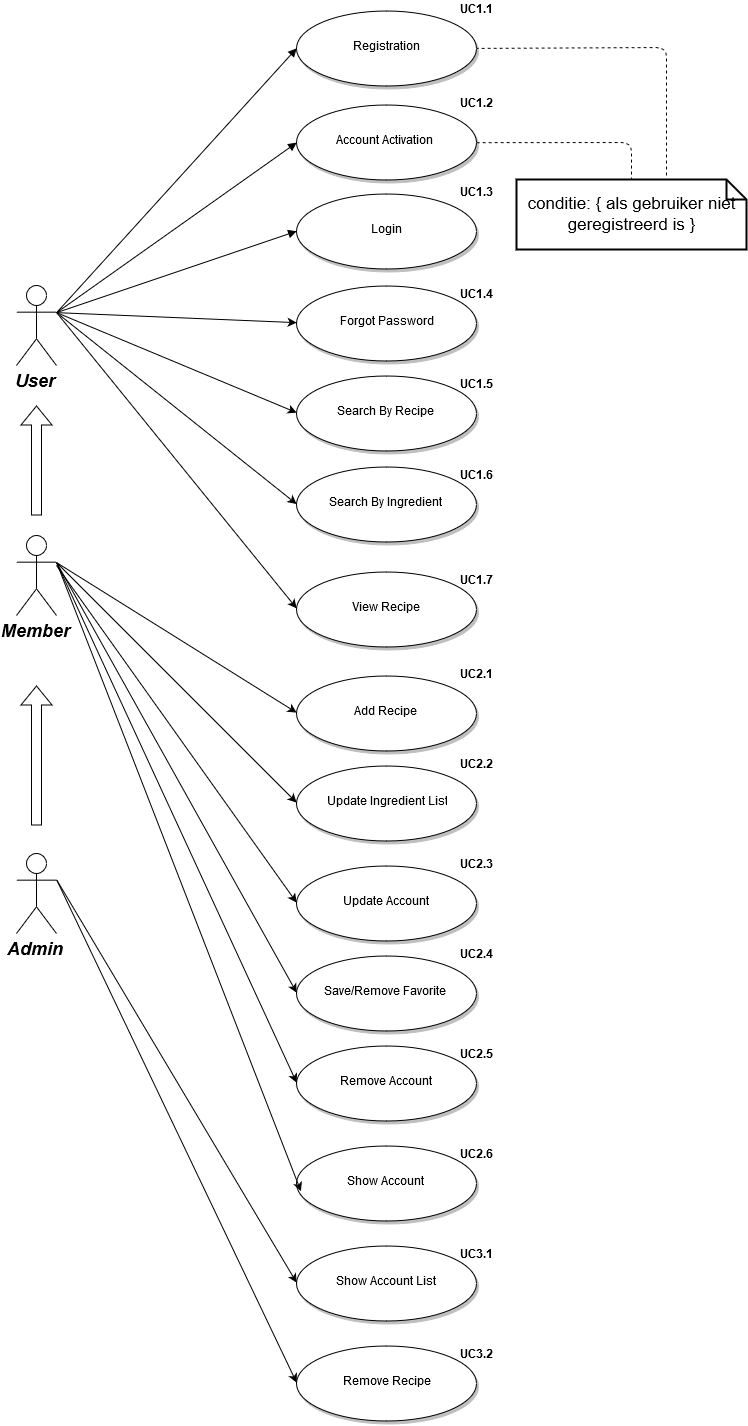

The diagram above was exported from draw.io. Its source (the exported page's mxGraphModel, read from the mxfile embedded in the PNG):
<mxGraphModel dx="967" dy="820" grid="1" gridSize="10" guides="1" tooltips="1" connect="1" arrows="1" fold="1" page="1" pageScale="1.5" pageWidth="850" pageHeight="1100" math="0" shadow="0">
  <root>
    <mxCell id="0" style=";html=1;" />
    <mxCell id="1" style=";html=1;" parent="0" />
    <mxCell id="90" value="User" style="shape=umlActor;verticalLabelPosition=bottom;verticalAlign=top;fillColor=#FFFFFF;strokeColor=#000000;fontStyle=3;fontSize=18;fontFamily=Helvetica;strokeWidth=1;html=1;gradientColor=none;" vertex="1" parent="1">
      <mxGeometry x="110" y="330" width="40" height="80" as="geometry" />
    </mxCell>
    <mxCell id="119" value="Registration" style="shape=mxgraph.flowchart.on-page_reference;fillColor=#FFFFFF;strokeColor=#000000;strokeWidth=1;shadow=1;gradientColor=none;html=1;" vertex="1" parent="1">
      <mxGeometry x="390" y="55" width="180" height="75" as="geometry" />
    </mxCell>
    <mxCell id="121" value="Account Activation" style="shape=mxgraph.flowchart.on-page_reference;fillColor=#FFFFFF;strokeColor=#000000;strokeWidth=1;shadow=1;gradientColor=none;html=1;" vertex="1" parent="1">
      <mxGeometry x="390" y="149.5" width="180" height="75" as="geometry" />
    </mxCell>
    <mxCell id="122" value="Login" style="shape=mxgraph.flowchart.on-page_reference;fillColor=#FFFFFF;strokeColor=#000000;strokeWidth=1;shadow=1;gradientColor=none;html=1;" vertex="1" parent="1">
      <mxGeometry x="390" y="238" width="180" height="75" as="geometry" />
    </mxCell>
    <mxCell id="139" value="" style="edgeStyle=none;entryX=0;entryY=0.5;entryPerimeter=0;strokeWidth=1;endArrow=block;endFill=1;strokeColor=#000000;html=1;exitX=1;exitY=0.3333333333333333;exitPerimeter=0;" edge="1" parent="1" source="90" target="119">
      <mxGeometry width="100" height="100" as="geometry">
        <mxPoint y="100" as="sourcePoint" />
        <mxPoint x="100" as="targetPoint" />
      </mxGeometry>
    </mxCell>
    <mxCell id="140" value="" style="edgeStyle=none;entryX=0;entryY=0.5;entryPerimeter=0;strokeWidth=1;endArrow=block;endFill=1;strokeColor=#000000;html=1;exitX=1;exitY=0.3333333333333333;exitPerimeter=0;" edge="1" parent="1" source="90" target="121">
      <mxGeometry width="100" height="100" as="geometry">
        <mxPoint y="100" as="sourcePoint" />
        <mxPoint x="100" as="targetPoint" />
      </mxGeometry>
    </mxCell>
    <mxCell id="141" value="" style="edgeStyle=none;entryX=0;entryY=0.5;entryPerimeter=0;strokeWidth=1;endArrow=block;endFill=1;strokeColor=#000000;html=1;exitX=1;exitY=0.3333333333333333;exitPerimeter=0;" edge="1" parent="1" source="90" target="122">
      <mxGeometry width="100" height="100" as="geometry">
        <mxPoint y="100" as="sourcePoint" />
        <mxPoint x="100" as="targetPoint" />
      </mxGeometry>
    </mxCell>
    <mxCell id="644a71785749bd46-160" value="Forgot Password" style="shape=mxgraph.flowchart.on-page_reference;fillColor=#FFFFFF;strokeColor=#000000;strokeWidth=1;shadow=1;gradientColor=none;html=1;" vertex="1" parent="1">
      <mxGeometry x="390" y="330" width="180" height="75" as="geometry" />
    </mxCell>
    <mxCell id="644a71785749bd46-161" value="Search By Recipe" style="shape=mxgraph.flowchart.on-page_reference;fillColor=#FFFFFF;strokeColor=#000000;strokeWidth=1;shadow=1;gradientColor=none;html=1;" vertex="1" parent="1">
      <mxGeometry x="390" y="420" width="180" height="75" as="geometry" />
    </mxCell>
    <mxCell id="644a71785749bd46-162" value="View Recipe" style="shape=mxgraph.flowchart.on-page_reference;fillColor=#FFFFFF;strokeColor=#000000;strokeWidth=1;shadow=1;gradientColor=none;html=1;" vertex="1" parent="1">
      <mxGeometry x="390" y="616" width="180" height="75" as="geometry" />
    </mxCell>
    <mxCell id="644a71785749bd46-164" value="" style="endArrow=classic;html=1;entryX=0;entryY=0.5;entryPerimeter=0;exitX=1;exitY=0.3333333333333333;exitPerimeter=0;" edge="1" parent="1" source="90" target="644a71785749bd46-160">
      <mxGeometry width="50" height="50" relative="1" as="geometry">
        <mxPoint x="150" y="380" as="sourcePoint" />
        <mxPoint x="150" y="710" as="targetPoint" />
      </mxGeometry>
    </mxCell>
    <mxCell id="644a71785749bd46-165" value="" style="endArrow=classic;html=1;entryX=0;entryY=0.5;entryPerimeter=0;exitX=1;exitY=0.3333333333333333;exitPerimeter=0;" edge="1" parent="1" source="90" target="644a71785749bd46-161">
      <mxGeometry width="50" height="50" relative="1" as="geometry">
        <mxPoint x="180" y="330" as="sourcePoint" />
        <mxPoint x="200" y="440" as="targetPoint" />
      </mxGeometry>
    </mxCell>
    <mxCell id="644a71785749bd46-166" value="" style="endArrow=classic;html=1;entryX=0;entryY=0.5;entryPerimeter=0;exitX=1;exitY=0.3333333333333333;exitPerimeter=0;" edge="1" parent="1" source="90" target="644a71785749bd46-162">
      <mxGeometry width="50" height="50" relative="1" as="geometry">
        <mxPoint x="100" y="760" as="sourcePoint" />
        <mxPoint x="150" y="710" as="targetPoint" />
      </mxGeometry>
    </mxCell>
    <mxCell id="644a71785749bd46-167" value="Member" style="shape=umlActor;verticalLabelPosition=bottom;verticalAlign=top;fillColor=#FFFFFF;strokeColor=#000000;fontStyle=3;fontSize=18;fontFamily=Helvetica;strokeWidth=1;html=1;gradientColor=none;" vertex="1" parent="1">
      <mxGeometry x="110" y="580" width="40" height="80" as="geometry" />
    </mxCell>
    <mxCell id="644a71785749bd46-168" value="Admin" style="shape=umlActor;verticalLabelPosition=bottom;verticalAlign=top;fillColor=#FFFFFF;strokeColor=#000000;fontStyle=3;fontSize=18;fontFamily=Helvetica;strokeWidth=1;html=1;gradientColor=none;" vertex="1" parent="1">
      <mxGeometry x="110" y="898" width="40" height="80" as="geometry" />
    </mxCell>
    <mxCell id="644a71785749bd46-170" value="Add Recipe" style="shape=mxgraph.flowchart.on-page_reference;fillColor=#FFFFFF;strokeColor=#000000;strokeWidth=1;shadow=1;gradientColor=none;html=1;" vertex="1" parent="1">
      <mxGeometry x="390" y="720" width="180" height="75" as="geometry" />
    </mxCell>
    <mxCell id="644a71785749bd46-171" value="Update Ingredient List" style="shape=mxgraph.flowchart.on-page_reference;fillColor=#FFFFFF;strokeColor=#000000;strokeWidth=1;shadow=1;gradientColor=none;html=1;" vertex="1" parent="1">
      <mxGeometry x="390" y="810" width="180" height="75" as="geometry" />
    </mxCell>
    <mxCell id="644a71785749bd46-172" value="Update Account" style="shape=mxgraph.flowchart.on-page_reference;fillColor=#FFFFFF;strokeColor=#000000;strokeWidth=1;shadow=1;gradientColor=none;html=1;" vertex="1" parent="1">
      <mxGeometry x="390" y="910" width="180" height="75" as="geometry" />
    </mxCell>
    <mxCell id="644a71785749bd46-175" value="" style="endArrow=classic;html=1;exitX=1;exitY=0.3333333333333333;exitPerimeter=0;entryX=0;entryY=0.5;entryPerimeter=0;" edge="1" parent="1" source="644a71785749bd46-167" target="644a71785749bd46-170">
      <mxGeometry width="50" height="50" relative="1" as="geometry">
        <mxPoint x="70" y="960" as="sourcePoint" />
        <mxPoint x="120" y="910" as="targetPoint" />
      </mxGeometry>
    </mxCell>
    <mxCell id="644a71785749bd46-180" style="edgeStyle=orthogonalEdgeStyle;shape=flexArrow;rounded=0;html=1;jettySize=auto;orthogonalLoop=1;" edge="1" parent="1">
      <mxGeometry relative="1" as="geometry">
        <mxPoint x="130" y="560" as="sourcePoint" />
        <mxPoint x="130" y="450" as="targetPoint" />
      </mxGeometry>
    </mxCell>
    <mxCell id="644a71785749bd46-184" value="" style="endArrow=classic;html=1;entryX=0;entryY=0.5;entryPerimeter=0;exitX=1;exitY=0.3333333333333333;exitPerimeter=0;" edge="1" parent="1" source="644a71785749bd46-167" target="644a71785749bd46-171">
      <mxGeometry width="50" height="50" relative="1" as="geometry">
        <mxPoint x="70" y="960" as="sourcePoint" />
        <mxPoint x="120" y="910" as="targetPoint" />
      </mxGeometry>
    </mxCell>
    <mxCell id="644a71785749bd46-185" value="" style="endArrow=classic;html=1;entryX=0;entryY=0.5;entryPerimeter=0;" edge="1" parent="1" target="644a71785749bd46-172">
      <mxGeometry width="50" height="50" relative="1" as="geometry">
        <mxPoint x="150" y="610" as="sourcePoint" />
        <mxPoint x="120" y="910" as="targetPoint" />
      </mxGeometry>
    </mxCell>
    <mxCell id="644a71785749bd46-186" value="Save/Remove Favorite" style="shape=mxgraph.flowchart.on-page_reference;fillColor=#FFFFFF;strokeColor=#000000;strokeWidth=1;shadow=1;gradientColor=none;html=1;" vertex="1" parent="1">
      <mxGeometry x="390" y="1000" width="180" height="75" as="geometry" />
    </mxCell>
    <mxCell id="644a71785749bd46-187" value="" style="endArrow=classic;html=1;entryX=0;entryY=0.5;entryPerimeter=0;exitX=1;exitY=0.3333333333333333;exitPerimeter=0;" edge="1" parent="1" source="644a71785749bd46-167" target="644a71785749bd46-186">
      <mxGeometry width="50" height="50" relative="1" as="geometry">
        <mxPoint x="210" y="970" as="sourcePoint" />
        <mxPoint x="260" y="920" as="targetPoint" />
      </mxGeometry>
    </mxCell>
    <mxCell id="644a71785749bd46-188" value="Show Account List" style="shape=mxgraph.flowchart.on-page_reference;fillColor=#FFFFFF;strokeColor=#000000;strokeWidth=1;shadow=1;gradientColor=none;html=1;" vertex="1" parent="1">
      <mxGeometry x="390" y="1290" width="180" height="75" as="geometry" />
    </mxCell>
    <mxCell id="644a71785749bd46-189" value="Remove Account" style="shape=mxgraph.flowchart.on-page_reference;fillColor=#FFFFFF;strokeColor=#000000;strokeWidth=1;shadow=1;gradientColor=none;html=1;" vertex="1" parent="1">
      <mxGeometry x="390" y="1090" width="180" height="75" as="geometry" />
    </mxCell>
    <mxCell id="644a71785749bd46-190" value="Remove Recipe" style="shape=mxgraph.flowchart.on-page_reference;fillColor=#FFFFFF;strokeColor=#000000;strokeWidth=1;shadow=1;gradientColor=none;html=1;" vertex="1" parent="1">
      <mxGeometry x="390" y="1390" width="180" height="75" as="geometry" />
    </mxCell>
    <mxCell id="644a71785749bd46-191" value="" style="endArrow=classic;html=1;entryX=0;entryY=0.5;entryPerimeter=0;exitX=1;exitY=0.3333333333333333;exitPerimeter=0;" edge="1" parent="1" source="644a71785749bd46-168" target="644a71785749bd46-188">
      <mxGeometry width="50" height="50" relative="1" as="geometry">
        <mxPoint x="70" y="1330" as="sourcePoint" />
        <mxPoint x="120" y="1280" as="targetPoint" />
      </mxGeometry>
    </mxCell>
    <mxCell id="644a71785749bd46-192" value="" style="endArrow=classic;html=1;entryX=0;entryY=0.5;entryPerimeter=0;exitX=1;exitY=0.3333333333333333;exitPerimeter=0;" edge="1" parent="1" source="644a71785749bd46-167" target="644a71785749bd46-189">
      <mxGeometry width="50" height="50" relative="1" as="geometry">
        <mxPoint x="170" y="910" as="sourcePoint" />
        <mxPoint x="250" y="1155" as="targetPoint" />
      </mxGeometry>
    </mxCell>
    <mxCell id="644a71785749bd46-193" value="" style="endArrow=classic;html=1;entryX=0;entryY=0.5;entryPerimeter=0;exitX=1;exitY=0.3333333333333333;exitPerimeter=0;" edge="1" parent="1" source="644a71785749bd46-168" target="644a71785749bd46-190">
      <mxGeometry width="50" height="50" relative="1" as="geometry">
        <mxPoint x="100" y="1360" as="sourcePoint" />
        <mxPoint x="150" y="1310" as="targetPoint" />
      </mxGeometry>
    </mxCell>
    <mxCell id="644a71785749bd46-195" style="edgeStyle=orthogonalEdgeStyle;shape=flexArrow;rounded=0;html=1;exitX=0.5;exitY=0.5;exitPerimeter=0;entryX=0.5;entryY=0.5;entryPerimeter=0;jettySize=auto;orthogonalLoop=1;" edge="1" parent="1" source="644a71785749bd46-168" target="644a71785749bd46-168">
      <mxGeometry relative="1" as="geometry" />
    </mxCell>
    <mxCell id="644a71785749bd46-196" style="edgeStyle=orthogonalEdgeStyle;shape=flexArrow;rounded=0;html=1;exitX=0.25;exitY=0.1;exitPerimeter=0;entryX=0.25;entryY=0.1;entryPerimeter=0;jettySize=auto;orthogonalLoop=1;" edge="1" parent="1" source="644a71785749bd46-168" target="644a71785749bd46-168">
      <mxGeometry relative="1" as="geometry" />
    </mxCell>
    <mxCell id="644a71785749bd46-197" style="edgeStyle=orthogonalEdgeStyle;shape=flexArrow;rounded=0;html=1;jettySize=auto;orthogonalLoop=1;" edge="1" parent="1">
      <mxGeometry relative="1" as="geometry">
        <mxPoint x="130" y="870" as="sourcePoint" />
        <mxPoint x="130" y="730" as="targetPoint" />
      </mxGeometry>
    </mxCell>
    <mxCell id="532e405ac19e8602-141" value="conditie: {&amp;nbsp;als gebruiker niet geregistreerd is&amp;nbsp;}" style="shape=note;strokeWidth=2;fontSize=17;size=20;whiteSpace=wrap;html=1;" vertex="1" parent="1">
      <mxGeometry x="610" y="224" width="230" height="70" as="geometry" />
    </mxCell>
    <mxCell id="532e405ac19e8602-142" value="" style="endArrow=none;dashed=1;html=1;exitX=1;exitY=0.5;exitPerimeter=0;" edge="1" parent="1" source="121" target="532e405ac19e8602-141">
      <mxGeometry width="50" height="50" relative="1" as="geometry">
        <mxPoint x="704" y="190" as="sourcePoint" />
        <mxPoint x="790" y="690" as="targetPoint" />
        <Array as="points">
          <mxPoint x="725" y="187" />
        </Array>
      </mxGeometry>
    </mxCell>
    <mxCell id="532e405ac19e8602-143" value="" style="endArrow=none;dashed=1;html=1;entryX=1;entryY=0.5;entryPerimeter=0;" edge="1" parent="1" target="119">
      <mxGeometry width="50" height="50" relative="1" as="geometry">
        <mxPoint x="760" y="220" as="sourcePoint" />
        <mxPoint x="810" y="162" as="targetPoint" />
        <Array as="points">
          <mxPoint x="760" y="92" />
        </Array>
      </mxGeometry>
    </mxCell>
    <mxCell id="532e405ac19e8602-145" value="&lt;b&gt;UC1.1&lt;/b&gt;" style="text;html=1;strokeColor=none;fillColor=none;align=center;verticalAlign=middle;whiteSpace=wrap;" vertex="1" parent="1">
      <mxGeometry x="550" y="45" width="40" height="20" as="geometry" />
    </mxCell>
    <mxCell id="532e405ac19e8602-147" value="&lt;b&gt;UC1.2&lt;/b&gt;" style="text;html=1;strokeColor=none;fillColor=none;align=center;verticalAlign=middle;whiteSpace=wrap;" vertex="1" parent="1">
      <mxGeometry x="550" y="139" width="40" height="20" as="geometry" />
    </mxCell>
    <mxCell id="532e405ac19e8602-148" value="&lt;b&gt;UC1.3&lt;/b&gt;" style="text;html=1;strokeColor=none;fillColor=none;align=center;verticalAlign=middle;whiteSpace=wrap;" vertex="1" parent="1">
      <mxGeometry x="550" y="228" width="40" height="20" as="geometry" />
    </mxCell>
    <mxCell id="532e405ac19e8602-149" value="&lt;b&gt;UC1.4&lt;/b&gt;" style="text;html=1;strokeColor=none;fillColor=none;align=center;verticalAlign=middle;whiteSpace=wrap;" vertex="1" parent="1">
      <mxGeometry x="550" y="330" width="40" height="20" as="geometry" />
    </mxCell>
    <mxCell id="532e405ac19e8602-150" value="&lt;b&gt;UC1.5&lt;/b&gt;" style="text;html=1;strokeColor=none;fillColor=none;align=center;verticalAlign=middle;whiteSpace=wrap;" vertex="1" parent="1">
      <mxGeometry x="550" y="420" width="40" height="20" as="geometry" />
    </mxCell>
    <mxCell id="532e405ac19e8602-151" value="&lt;b&gt;UC1.6&lt;/b&gt;" style="text;html=1;strokeColor=none;fillColor=none;align=center;verticalAlign=middle;whiteSpace=wrap;" vertex="1" parent="1">
      <mxGeometry x="550" y="511" width="40" height="20" as="geometry" />
    </mxCell>
    <mxCell id="532e405ac19e8602-152" value="&lt;b&gt;UC2.1&lt;/b&gt;" style="text;html=1;strokeColor=none;fillColor=none;align=center;verticalAlign=middle;whiteSpace=wrap;" vertex="1" parent="1">
      <mxGeometry x="550" y="710" width="40" height="20" as="geometry" />
    </mxCell>
    <mxCell id="532e405ac19e8602-156" value="&lt;b&gt;UC2.2&lt;/b&gt;" style="text;html=1;strokeColor=none;fillColor=none;align=center;verticalAlign=middle;whiteSpace=wrap;" vertex="1" parent="1">
      <mxGeometry x="550" y="800" width="40" height="20" as="geometry" />
    </mxCell>
    <mxCell id="532e405ac19e8602-157" value="&lt;b&gt;UC2.3&lt;/b&gt;" style="text;html=1;strokeColor=none;fillColor=none;align=center;verticalAlign=middle;whiteSpace=wrap;" vertex="1" parent="1">
      <mxGeometry x="550" y="900" width="40" height="20" as="geometry" />
    </mxCell>
    <mxCell id="532e405ac19e8602-158" value="&lt;b&gt;UC2.4&lt;/b&gt;" style="text;html=1;strokeColor=none;fillColor=none;align=center;verticalAlign=middle;whiteSpace=wrap;" vertex="1" parent="1">
      <mxGeometry x="550" y="990" width="40" height="20" as="geometry" />
    </mxCell>
    <mxCell id="532e405ac19e8602-159" value="&lt;b&gt;UC2.5&lt;/b&gt;" style="text;html=1;strokeColor=none;fillColor=none;align=center;verticalAlign=middle;whiteSpace=wrap;" vertex="1" parent="1">
      <mxGeometry x="550" y="1090.4285714285716" width="40" height="20" as="geometry" />
    </mxCell>
    <mxCell id="532e405ac19e8602-160" value="&lt;b&gt;UC3.1&lt;/b&gt;" style="text;html=1;strokeColor=none;fillColor=none;align=center;verticalAlign=middle;whiteSpace=wrap;" vertex="1" parent="1">
      <mxGeometry x="550" y="1290" width="40" height="20" as="geometry" />
    </mxCell>
    <mxCell id="532e405ac19e8602-161" value="&lt;b&gt;UC3.2&lt;/b&gt;" style="text;html=1;strokeColor=none;fillColor=none;align=center;verticalAlign=middle;whiteSpace=wrap;" vertex="1" parent="1">
      <mxGeometry x="550" y="1390" width="40" height="20" as="geometry" />
    </mxCell>
    <mxCell id="532e405ac19e8602-165" value="Search By Ingredient" style="shape=mxgraph.flowchart.on-page_reference;fillColor=#FFFFFF;strokeColor=#000000;strokeWidth=1;shadow=1;gradientColor=none;html=1;" vertex="1" parent="1">
      <mxGeometry x="390" y="511" width="180" height="75" as="geometry" />
    </mxCell>
    <mxCell id="532e405ac19e8602-166" value="&lt;b&gt;UC1.7&lt;/b&gt;" style="text;html=1;strokeColor=none;fillColor=none;align=center;verticalAlign=middle;whiteSpace=wrap;" vertex="1" parent="1">
      <mxGeometry x="550" y="616" width="40" height="20" as="geometry" />
    </mxCell>
    <mxCell id="532e405ac19e8602-167" value="" style="endArrow=classic;html=1;exitX=1;exitY=0.3333333333333333;exitPerimeter=0;entryX=0;entryY=0.5;entryPerimeter=0;" edge="1" parent="1" source="90" target="532e405ac19e8602-165">
      <mxGeometry width="50" height="50" relative="1" as="geometry">
        <mxPoint x="70" y="1430" as="sourcePoint" />
        <mxPoint x="250" y="910" as="targetPoint" />
      </mxGeometry>
    </mxCell>
    <mxCell id="17f1ae467b8638d3-141" value="Show Account" style="shape=mxgraph.flowchart.on-page_reference;fillColor=#FFFFFF;strokeColor=#000000;strokeWidth=1;shadow=1;gradientColor=none;html=1;" vertex="1" parent="1">
      <mxGeometry x="390" y="1190" width="180" height="75" as="geometry" />
    </mxCell>
    <mxCell id="17f1ae467b8638d3-142" value="&lt;b&gt;UC2.6&lt;/b&gt;" style="text;html=1;strokeColor=none;fillColor=none;align=center;verticalAlign=middle;whiteSpace=wrap;" vertex="1" parent="1">
      <mxGeometry x="550" y="1190.4285714285716" width="40" height="20" as="geometry" />
    </mxCell>
    <mxCell id="17f1ae467b8638d3-144" value="" style="endArrow=classic;html=1;entryX=0.022;entryY=0.6;entryPerimeter=0;exitX=1;exitY=0.3333333333333333;exitPerimeter=0;" edge="1" parent="1" source="644a71785749bd46-167" target="17f1ae467b8638d3-141">
      <mxGeometry width="50" height="50" relative="1" as="geometry">
        <mxPoint x="160" y="617" as="sourcePoint" />
        <mxPoint x="400" y="1138" as="targetPoint" />
      </mxGeometry>
    </mxCell>
    <mxCell id="17f1ae467b8638d3-145" style="edgeStyle=orthogonalEdgeStyle;rounded=0;html=1;exitX=0.75;exitY=0;entryX=0.75;entryY=0;jettySize=auto;orthogonalLoop=1;" edge="1" parent="1" source="532e405ac19e8602-160" target="532e405ac19e8602-160">
      <mxGeometry relative="1" as="geometry" />
    </mxCell>
  </root>
</mxGraphModel>